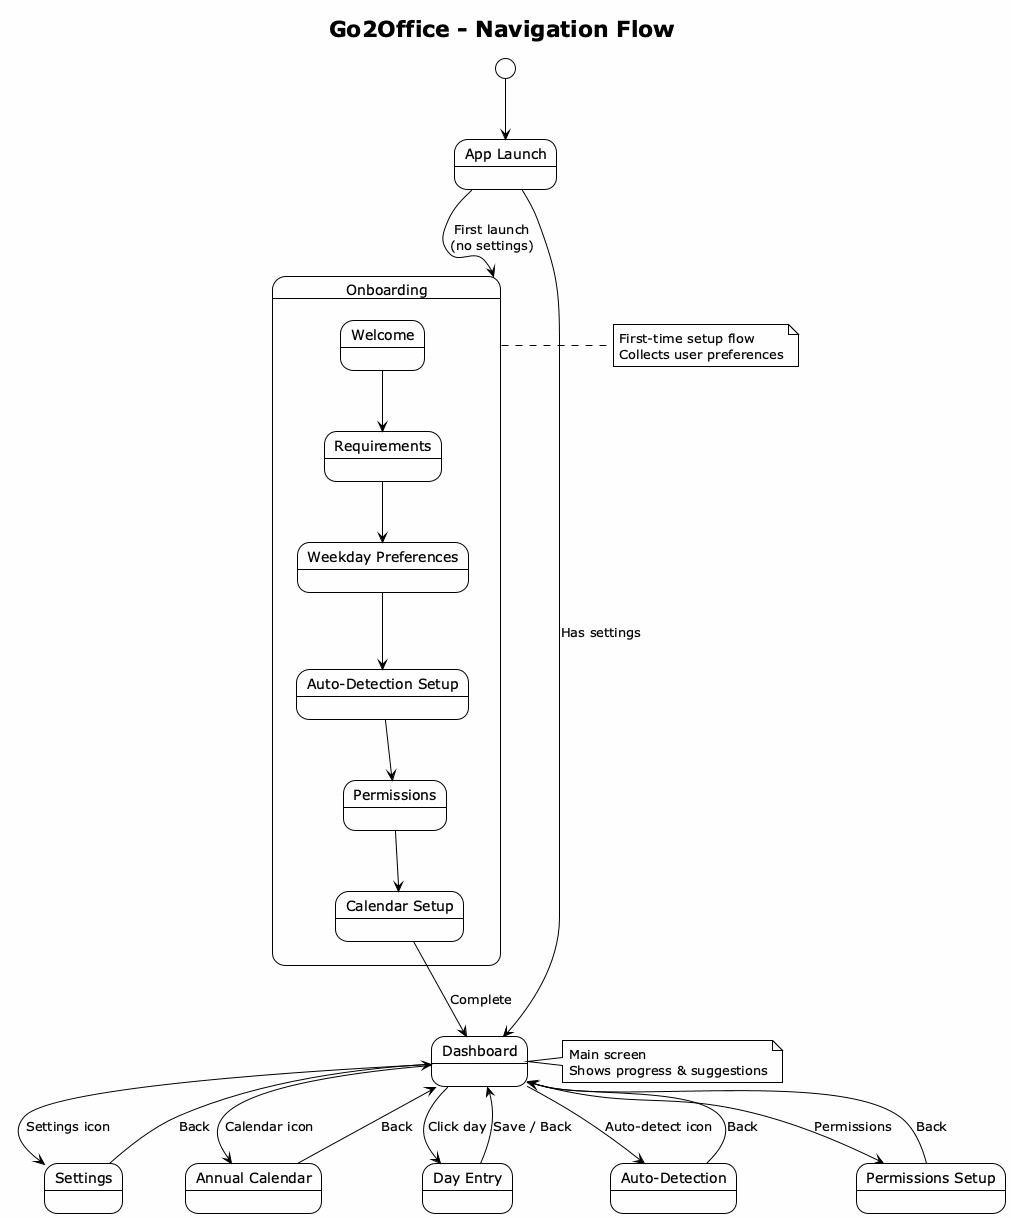

The diagram above was rendered by PlantUML. Its source (embedded in the PNG):
@startuml navigation
!theme plain
skinparam backgroundColor #FEFEFE

title Go2Office - Navigation Flow

state "App Launch" as launch
state "Onboarding" as onboard {
    state "Welcome" as welcome
    state "Requirements" as req
    state "Weekday Preferences" as prefs
    state "Auto-Detection Setup" as autoSetup
    state "Permissions" as perms
    state "Calendar Setup" as calSetup
}
state "Dashboard" as dash
state "Settings" as settings
state "Annual Calendar" as calendar
state "Day Entry" as dayentry
state "Auto-Detection" as autodetect
state "Permissions Setup" as permSetup

[*] --> launch

launch --> onboard : First launch\n(no settings)
launch --> dash : Has settings

welcome --> req
req --> prefs
prefs --> autoSetup
autoSetup --> perms
perms --> calSetup
calSetup --> dash : Complete

dash --> settings : Settings icon
dash --> calendar : Calendar icon
dash --> dayentry : Click day
dash --> autodetect : Auto-detect icon
dash --> permSetup : Permissions

settings --> dash : Back
calendar --> dash : Back
dayentry --> dash : Save / Back
autodetect --> dash : Back
permSetup --> dash : Back

note right of onboard
  First-time setup flow
  Collects user preferences
end note

note right of dash
  Main screen
  Shows progress & suggestions
end note
@enduml